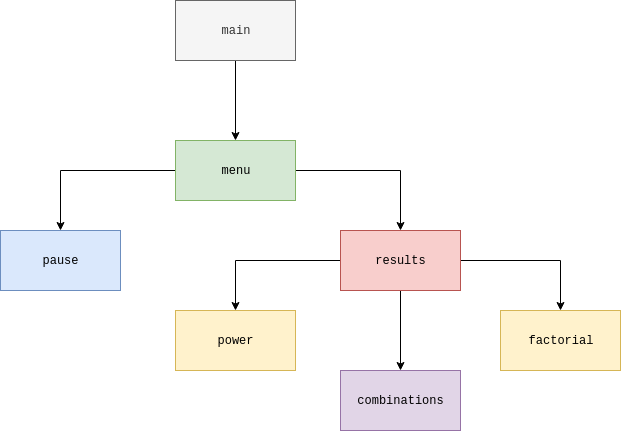

The diagram above was exported from draw.io. Its source (the exported page's mxGraphModel, read from the mxfile embedded in the PNG):
<mxGraphModel dx="1422" dy="714" grid="1" gridSize="10" guides="1" tooltips="1" connect="1" arrows="1" fold="1" page="1" pageScale="1" pageWidth="850" pageHeight="1100" math="0" shadow="0">
  <root>
    <mxCell id="0" />
    <mxCell id="1" parent="0" />
    <mxCell id="UZfug9lTtNJXsHaBdeJx-3" value="" style="edgeStyle=orthogonalEdgeStyle;rounded=0;orthogonalLoop=1;jettySize=auto;html=1;fontFamily=Courier New;" edge="1" parent="1" source="UZfug9lTtNJXsHaBdeJx-1" target="UZfug9lTtNJXsHaBdeJx-2">
      <mxGeometry relative="1" as="geometry" />
    </mxCell>
    <mxCell id="UZfug9lTtNJXsHaBdeJx-1" value="main" style="rounded=0;whiteSpace=wrap;html=1;fontFamily=Courier New;fillColor=#f5f5f5;strokeColor=#666666;fontColor=#333333;" vertex="1" parent="1">
      <mxGeometry x="365" y="50" width="120" height="60" as="geometry" />
    </mxCell>
    <mxCell id="UZfug9lTtNJXsHaBdeJx-5" value="" style="edgeStyle=orthogonalEdgeStyle;rounded=0;orthogonalLoop=1;jettySize=auto;html=1;fontFamily=Courier New;" edge="1" parent="1" source="UZfug9lTtNJXsHaBdeJx-2" target="UZfug9lTtNJXsHaBdeJx-4">
      <mxGeometry relative="1" as="geometry" />
    </mxCell>
    <mxCell id="UZfug9lTtNJXsHaBdeJx-7" value="" style="edgeStyle=orthogonalEdgeStyle;rounded=0;orthogonalLoop=1;jettySize=auto;html=1;fontFamily=Courier New;" edge="1" parent="1" source="UZfug9lTtNJXsHaBdeJx-2" target="UZfug9lTtNJXsHaBdeJx-6">
      <mxGeometry relative="1" as="geometry" />
    </mxCell>
    <mxCell id="UZfug9lTtNJXsHaBdeJx-2" value="menu" style="rounded=0;whiteSpace=wrap;html=1;fontFamily=Courier New;fillColor=#d5e8d4;strokeColor=#82b366;" vertex="1" parent="1">
      <mxGeometry x="365" y="190" width="120" height="60" as="geometry" />
    </mxCell>
    <mxCell id="UZfug9lTtNJXsHaBdeJx-6" value="pause" style="rounded=0;whiteSpace=wrap;html=1;fontFamily=Courier New;fillColor=#dae8fc;strokeColor=#6c8ebf;" vertex="1" parent="1">
      <mxGeometry x="190" y="280" width="120" height="60" as="geometry" />
    </mxCell>
    <mxCell id="UZfug9lTtNJXsHaBdeJx-9" value="" style="edgeStyle=orthogonalEdgeStyle;rounded=0;orthogonalLoop=1;jettySize=auto;html=1;fontFamily=Courier New;" edge="1" parent="1" source="UZfug9lTtNJXsHaBdeJx-4" target="UZfug9lTtNJXsHaBdeJx-8">
      <mxGeometry relative="1" as="geometry" />
    </mxCell>
    <mxCell id="UZfug9lTtNJXsHaBdeJx-13" value="" style="edgeStyle=orthogonalEdgeStyle;rounded=0;orthogonalLoop=1;jettySize=auto;html=1;fontFamily=Courier New;" edge="1" parent="1" source="UZfug9lTtNJXsHaBdeJx-4" target="UZfug9lTtNJXsHaBdeJx-12">
      <mxGeometry relative="1" as="geometry" />
    </mxCell>
    <mxCell id="UZfug9lTtNJXsHaBdeJx-15" value="" style="edgeStyle=orthogonalEdgeStyle;rounded=0;orthogonalLoop=1;jettySize=auto;html=1;fontFamily=Courier New;" edge="1" parent="1" source="UZfug9lTtNJXsHaBdeJx-4" target="UZfug9lTtNJXsHaBdeJx-14">
      <mxGeometry relative="1" as="geometry" />
    </mxCell>
    <mxCell id="UZfug9lTtNJXsHaBdeJx-4" value="results" style="rounded=0;whiteSpace=wrap;html=1;fontFamily=Courier New;fillColor=#f8cecc;strokeColor=#b85450;" vertex="1" parent="1">
      <mxGeometry x="530" y="280" width="120" height="60" as="geometry" />
    </mxCell>
    <mxCell id="UZfug9lTtNJXsHaBdeJx-14" value="combinations" style="rounded=0;whiteSpace=wrap;html=1;fontFamily=Courier New;fillColor=#e1d5e7;strokeColor=#9673a6;" vertex="1" parent="1">
      <mxGeometry x="530" y="420" width="120" height="60" as="geometry" />
    </mxCell>
    <mxCell id="UZfug9lTtNJXsHaBdeJx-12" value="factorial" style="rounded=0;whiteSpace=wrap;html=1;fontFamily=Courier New;fillColor=#fff2cc;strokeColor=#d6b656;" vertex="1" parent="1">
      <mxGeometry x="690" y="360" width="120" height="60" as="geometry" />
    </mxCell>
    <mxCell id="UZfug9lTtNJXsHaBdeJx-8" value="power" style="rounded=0;whiteSpace=wrap;html=1;fontFamily=Courier New;fillColor=#fff2cc;strokeColor=#d6b656;" vertex="1" parent="1">
      <mxGeometry x="365" y="360" width="120" height="60" as="geometry" />
    </mxCell>
  </root>
</mxGraphModel>